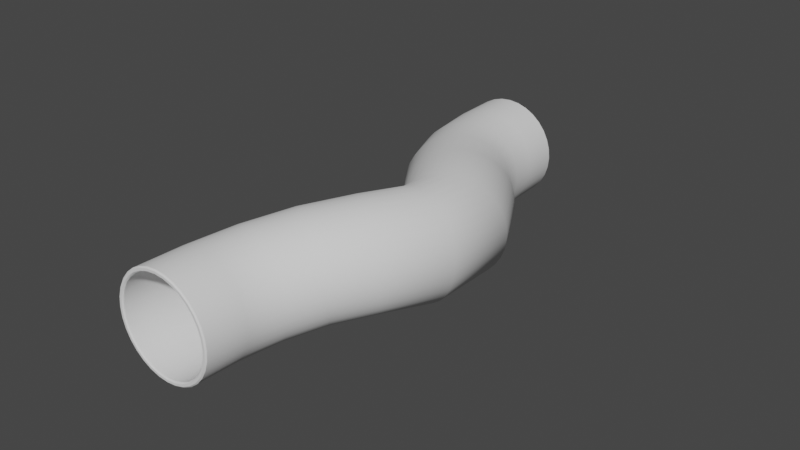 # Source: SM_SciFi.blend  (saved by Blender 2.80.74; exported with 4.5.12 LTS)
import bpy
from mathutils import Matrix  # noqa: F401  (used for matrix-valued properties, if any)

bpy.ops.wm.read_factory_settings(use_empty=True)
scene = bpy.context.scene
scene.name = 'Scene'

# ---- collections
col_collection = bpy.data.collections.new('Collection'); scene.collection.children.link(col_collection)
col_bool_objects = bpy.data.collections.new('Bool_Objects'); col_collection.children.link(col_bool_objects)
col_straight = bpy.data.collections.new('Straight'); scene.collection.children.link(col_straight)
col_wiggly = bpy.data.collections.new('Wiggly'); scene.collection.children.link(col_wiggly)
col_wiggly_holes = bpy.data.collections.new('Wiggly_Holes'); scene.collection.children.link(col_wiggly_holes)

# ---- node groups
ng_auto_smooth = bpy.data.node_groups.new('Auto Smooth', 'GeometryNodeTree')
_s = ng_auto_smooth.interface.new_socket(name='Geometry', in_out='OUTPUT', socket_type='NodeSocketGeometry')
_s = ng_auto_smooth.interface.new_socket(name='Geometry', in_out='INPUT', socket_type='NodeSocketGeometry')
_s = ng_auto_smooth.interface.new_socket(name='Angle', in_out='INPUT', socket_type='NodeSocketFloat')
_s.subtype = 'ANGLE'
_s.min_value = 0.0
_s.max_value = 3.142
ng_auto_smooth.is_modifier = True
_N = ng_auto_smooth.nodes; _L = ng_auto_smooth.links
n0 = _N.new('NodeGroupOutput'); n0.name = 'Group Output'; n0.location = (480, -100)
n1 = _N.new('NodeGroupInput'); n1.name = 'Group Input'; n1.location = (-420, -300)
n2 = _N.new('NodeGroupInput'); n2.name = 'Group Input.001'; n2.location = (-60, -100)
n3 = _N.new('GeometryNodeSetShadeSmooth'); n3.name = 'Set Shade Smooth'; n3.location = (120, -100)
n3.domain = 'EDGE'
n4 = _N.new('GeometryNodeSetShadeSmooth'); n4.name = 'Set Shade Smooth.001'; n4.location = (300, -100)
n5 = _N.new('GeometryNodeInputMeshEdgeAngle'); n5.name = 'Edge Angle'; n5.location = (-420, -220)
n6 = _N.new('GeometryNodeInputEdgeSmooth'); n6.name = 'Is Edge Smooth'; n6.location = (-60, -160)
n7 = _N.new('GeometryNodeInputShadeSmooth'); n7.name = 'Is Face Smooth'; n7.location = (-240, -340)
n8 = _N.new('FunctionNodeBooleanMath'); n8.name = 'Boolean Math'; n8.location = (-60, -220)
n9 = _N.new('FunctionNodeCompare'); n9.name = 'Compare'; n9.location = (-240, -180)
n9.operation = 'LESS_EQUAL'
_L.new(n5.outputs[0], n9.inputs[0])
_L.new(n4.outputs[0], n0.inputs[0])
_L.new(n1.outputs[1], n9.inputs[1])
_L.new(n9.outputs[0], n8.inputs[0])
_L.new(n7.outputs[0], n8.inputs[1])
_L.new(n2.outputs[0], n3.inputs[0])
_L.new(n6.outputs[0], n3.inputs[1])
_L.new(n3.outputs[0], n4.inputs[0])
_L.new(n8.outputs[0], n3.inputs[2])
n0.is_active_output = True

# ---- world
world_world = bpy.data.worlds.new('World'); scene.world = world_world
world_world.use_nodes = True; world_world.node_tree.nodes.clear()
_N = world_world.node_tree.nodes; _L = world_world.node_tree.links
n0 = _N.new('ShaderNodeOutputWorld'); n0.name = 'World Output'; n0.location = (300, 300)
n1 = _N.new('ShaderNodeBackground'); n1.name = 'Background'; n1.location = (10, 300)
n1.inputs[0].default_value = (0.05088, 0.05088, 0.05088, 1.0)
_L.new(n1.outputs[0], n0.inputs[0])
n0.is_active_output = True
world_world.color = (0.05088, 0.05088, 0.05088)
world_world.use_sun_shadow = False
world_world.sun_shadow_jitter_overblur = 0.0

# ---- meshes
me_plane_005 = bpy.data.meshes.new('Plane.005')
me_plane_005.from_pydata([(0.0, 0.0, 0.0), (-0.6993, 0.0, 0.0)], [(0, 1)], [])
_uv = me_plane_005.uv_layers.new(name='UVMap')
_uv.uv.foreach_set('vector', [])
me_plane_005.use_remesh_preserve_volume = False
me_plane_005.use_remesh_preserve_attributes = False
me_plane_005.use_mirror_vertex_groups = False
me_plane_005.update()
me_plane_006 = bpy.data.meshes.new('Plane.006')
me_plane_006.from_pydata([(0.0, 0.0, 0.0), (-0.6993, 0.0, 0.0)], [(0, 1)], [])
_uv = me_plane_006.uv_layers.new(name='UVMap')
_uv.uv.foreach_set('vector', [])
me_plane_006.use_remesh_preserve_volume = False
me_plane_006.use_remesh_preserve_attributes = False
me_plane_006.use_mirror_vertex_groups = False
me_plane_006.update()
me_plane_003 = bpy.data.meshes.new('Plane.003')
me_plane_003.from_pydata([(0.6, 0.0, 0.0), (0.5, 0.0, 0.0)], [(0, 1)], [])
_uv = me_plane_003.uv_layers.new(name='UVMap')
_uv.uv.foreach_set('vector', [])
me_plane_003.use_remesh_preserve_volume = False
me_plane_003.use_remesh_preserve_attributes = False
me_plane_003.use_mirror_vertex_groups = False
me_plane_003.update()
me_plane = bpy.data.meshes.new('Plane')
me_plane.from_pydata([(0.6, 0.0, 0.0), (0.5, 0.0, 0.0)], [(0, 1)], [])
_uv = me_plane.uv_layers.new(name='UVMap')
_uv.uv.foreach_set('vector', [])
me_plane.use_remesh_preserve_volume = False
me_plane.use_remesh_preserve_attributes = False
me_plane.use_mirror_vertex_groups = False
me_plane.update()
me_plane_004 = bpy.data.meshes.new('Plane.004')
me_plane_004.from_pydata([(0.6, 0.0, 0.0), (0.5, 0.0, 0.0)], [(0, 1)], [])
_uv = me_plane_004.uv_layers.new(name='UVMap')
_uv.uv.foreach_set('vector', [])
me_plane_004.use_remesh_preserve_volume = False
me_plane_004.use_remesh_preserve_attributes = False
me_plane_004.use_mirror_vertex_groups = False
me_plane_004.update()

# ---- curves / text
cu_nurbspath_001 = bpy.data.curves.new('NurbsPath.001', 'CURVE')
cu_nurbspath_001.dimensions = '3D'
_sp = cu_nurbspath_001.splines.new('NURBS'); _sp.points.add(4)
_sp.points.foreach_set('co', [8.742e-08, 9.553e-15, 0.0, 1.0, 4.371e-08, 2.5, 0.0, 1.0, 0.0, 5.0, 0.0, 1.0, 0.0, 7.5, 0.0, 1.0, -5.96e-08, 10.0, 0.0, 1.0])
_sp.order_u = 5
_sp.order_v = 0
_sp.use_endpoint_u = True
cu_nurbspath_001.use_path = True
cu_nurbspath_001.use_path_clamp = True
cu_nurbspath_001.fill_mode = 'FULL'
cu_nurbspath = bpy.data.curves.new('NurbsPath', 'CURVE')
cu_nurbspath.dimensions = '3D'
_sp = cu_nurbspath.splines.new('NURBS'); _sp.points.add(6)
_sp.points.foreach_set('co', [8.742e-08, 9.553e-15, 0.0, 1.0, 4.371e-08, 2.5, 0.0, 1.0, 1.814, 3.75, 0.6194, 1.0, 2.026, 5.0, 0.0, 1.0, 1.814, 6.25, 0.6194, 1.0, 0.0, 7.5, 0.0, 1.0, -5.96e-08, 10.0, 0.0, 1.0])
_sp.order_u = 5
_sp.order_v = 0
_sp.use_endpoint_u = True
cu_nurbspath.use_path = True
cu_nurbspath.use_path_clamp = True
cu_nurbspath.fill_mode = 'FULL'
cu_nurbspath_002 = bpy.data.curves.new('NurbsPath.002', 'CURVE')
cu_nurbspath_002.dimensions = '3D'
_sp = cu_nurbspath_002.splines.new('NURBS'); _sp.points.add(6)
_sp.points.foreach_set('co', [8.742e-08, 9.553e-15, 0.0, 1.0, 4.371e-08, 2.5, 0.0, 1.0, 1.814, 3.75, 0.6194, 1.0, 2.026, 5.0, 0.0, 1.0, 1.814, 6.25, 0.6194, 1.0, 0.0, 7.5, 0.0, 1.0, -5.96e-08, 10.0, 0.0, 1.0])
_sp.order_u = 5
_sp.order_v = 0
_sp.use_endpoint_u = True
cu_nurbspath_002.use_path = True
cu_nurbspath_002.use_path_clamp = True
cu_nurbspath_002.fill_mode = 'FULL'

# ---- objects
ob_editable_cylinder = bpy.data.objects.new('Editable Cylinder', me_plane_005)
ob_editable_cylinder_001 = bpy.data.objects.new('Editable Cylinder.001', me_plane_006)
ob_editable_tube_001 = bpy.data.objects.new('Editable Tube.001', me_plane_003)
ob_nurbspath_001 = bpy.data.objects.new('NurbsPath.001', cu_nurbspath_001)
ob_editable_tube = bpy.data.objects.new('Editable Tube', me_plane)
ob_nurbspath = bpy.data.objects.new('NurbsPath', cu_nurbspath)
ob_editable_tube_002 = bpy.data.objects.new('Editable Tube.002', me_plane_004)
ob_nurbspath_002 = bpy.data.objects.new('NurbsPath.002', cu_nurbspath_002)

# ---- transforms, parenting, visibility, modifiers, constraints
ob_editable_cylinder.location = (0.0, 0.5188, 0.0)
ob_editable_cylinder.color = (0.0, 0.6489, 1.0, 0.05)
ob_editable_cylinder.hide_render = True
ob_editable_cylinder.visible_camera = False
ob_editable_cylinder.visible_diffuse = False
ob_editable_cylinder.visible_glossy = False
ob_editable_cylinder.visible_transmission = False
ob_editable_cylinder.visible_volume_scatter = False
ob_editable_cylinder.display_type = 'BOUNDS'
ob_editable_cylinder.show_wire = True
ob_editable_cylinder.show_all_edges = True
ob_editable_cylinder.lineart.crease_threshold = 0.0
_vg = ob_editable_cylinder.vertex_groups.new(name='Group')
_vg.add([1], 1.0, 'REPLACE')
_m = ob_editable_cylinder.modifiers.new('Displace - X', 'DISPLACE')
_m.vertex_group = 'Group'
_m.mid_level = 0.0
_m.direction = 'X'
_m = ob_editable_cylinder.modifiers.new('Screw - Z', 'SCREW')
_m.steps = 64
_m.render_steps = 32
_m.use_normal_flip = True
_m.use_normal_calculate = True
_m.use_merge_vertices = True
_m = ob_editable_cylinder.modifiers.new('Solidify', 'SOLIDIFY')
_m.thickness = 3.0
_m.offset = 0.0
_m.use_even_offset = True
_m.use_quality_normals = True
_m.nonmanifold_thickness_mode = 'FIXED'
_m.nonmanifold_merge_threshold = 0.0003
_m = ob_editable_cylinder.modifiers.new('Auto Smooth', 'NODES')
_m.node_group = ng_auto_smooth
_gi = [s.identifier for s in ng_auto_smooth.interface.items_tree if s.item_type == 'SOCKET' and s.in_out == 'INPUT']
_m[_gi[1]] = 0.5411  # Angle
ob_editable_cylinder_001.location = (0.0, 0.5188, 0.0)
ob_editable_cylinder_001.rotation_euler = (-0.0, 1.571, 0.0)
ob_editable_cylinder_001.color = (0.0, 0.6489, 1.0, 0.05)
ob_editable_cylinder_001.hide_render = True
ob_editable_cylinder_001.visible_camera = False
ob_editable_cylinder_001.visible_diffuse = False
ob_editable_cylinder_001.visible_glossy = False
ob_editable_cylinder_001.visible_transmission = False
ob_editable_cylinder_001.visible_volume_scatter = False
ob_editable_cylinder_001.display_type = 'BOUNDS'
ob_editable_cylinder_001.show_wire = True
ob_editable_cylinder_001.show_all_edges = True
ob_editable_cylinder_001.lineart.crease_threshold = 0.0
_vg = ob_editable_cylinder_001.vertex_groups.new(name='Group')
_vg.add([1], 1.0, 'REPLACE')
_m = ob_editable_cylinder_001.modifiers.new('Displace - X', 'DISPLACE')
_m.vertex_group = 'Group'
_m.mid_level = 0.0
_m.direction = 'X'
_m = ob_editable_cylinder_001.modifiers.new('Screw - Z', 'SCREW')
_m.steps = 64
_m.render_steps = 32
_m.use_normal_flip = True
_m.use_normal_calculate = True
_m.use_merge_vertices = True
_m = ob_editable_cylinder_001.modifiers.new('Solidify', 'SOLIDIFY')
_m.thickness = 3.0
_m.offset = 0.0
_m.use_even_offset = True
_m.use_quality_normals = True
_m.nonmanifold_thickness_mode = 'FIXED'
_m.nonmanifold_merge_threshold = 0.0003
_m = ob_editable_cylinder_001.modifiers.new('Auto Smooth', 'NODES')
_m.node_group = ng_auto_smooth
_gi = [s.identifier for s in ng_auto_smooth.interface.items_tree if s.item_type == 'SOCKET' and s.in_out == 'INPUT']
_m[_gi[1]] = 0.5411  # Angle
ob_editable_tube_001.location = (0.0, 0.0, 0.0)
ob_editable_tube_001.rotation_euler = (1.571, -0.0, 0.0)
ob_editable_tube_001.show_wire = True
ob_editable_tube_001.show_all_edges = True
ob_editable_tube_001.lineart.crease_threshold = 0.0
_vg = ob_editable_tube_001.vertex_groups.new(name='Group')
_vg = ob_editable_tube_001.vertex_groups.new(name='Group.001')
_vg = ob_editable_tube_001.vertex_groups.new(name='Group.002')
_vg.add([0, 1], 1.0, 'REPLACE')
_m = ob_editable_tube_001.modifiers.new('Displace.001', 'DISPLACE')
_m.vertex_group = 'Group.002'
_m.mid_level = 0.0
_m.strength = 0.5
_m.direction = 'X'
_m = ob_editable_tube_001.modifiers.new('Screw - Z', 'SCREW')
_m.steps = 32
_m.render_steps = 32
_m.use_normal_flip = True
_m.use_normal_calculate = True
_m.use_merge_vertices = True
_m = ob_editable_tube_001.modifiers.new('Solidify', 'SOLIDIFY')
_m.thickness = 1.0
_m.offset = 1.0
_m.use_even_offset = True
_m.use_quality_normals = True
_m.nonmanifold_thickness_mode = 'FIXED'
_m.nonmanifold_merge_threshold = 0.0003
_m = ob_editable_tube_001.modifiers.new('Array', 'ARRAY')
_m.count = 10
_m.constant_offset_displace = (0.0, 0.0, 0.0)
_m.relative_offset_displace = (0.0, 0.0, -1.0)
_m.use_merge_vertices = True
_m = ob_editable_tube_001.modifiers.new('Curve', 'CURVE')
_m.object = ob_nurbspath_001
_m.deform_axis = 'POS_Y'
_m = ob_editable_tube_001.modifiers.new('Bevel_ANGLE', 'BEVEL')
_m.width = 0.02571
_m.width_pct = 0.02571
_m.angle_limit = 0.4887
_m.use_clamp_overlap = False
_m.loop_slide = False
_m.miter_outer = 'MITER_ARC'
_m = ob_editable_tube_001.modifiers.new('Auto Smooth', 'NODES')
_m.node_group = ng_auto_smooth
_gi = [s.identifier for s in ng_auto_smooth.interface.items_tree if s.item_type == 'SOCKET' and s.in_out == 'INPUT']
_m[_gi[1]] = 0.5411  # Angle
_m = ob_editable_tube_001.modifiers.new('Weighted Normal', 'WEIGHTED_NORMAL')
_m.keep_sharp = True
ob_nurbspath_001.location = (0.0, 0.0, 0.0)
ob_nurbspath_001.lineart.crease_threshold = 0.0
ob_editable_tube.location = (0.0, 0.0, 0.0)
ob_editable_tube.rotation_euler = (1.571, -0.0, 0.0)
ob_editable_tube.show_wire = True
ob_editable_tube.show_all_edges = True
ob_editable_tube.lineart.crease_threshold = 0.0
_vg = ob_editable_tube.vertex_groups.new(name='Group')
_vg = ob_editable_tube.vertex_groups.new(name='Group.001')
_vg = ob_editable_tube.vertex_groups.new(name='Group.002')
_vg.add([0, 1], 1.0, 'REPLACE')
_m = ob_editable_tube.modifiers.new('Displace.001', 'DISPLACE')
_m.vertex_group = 'Group.002'
_m.mid_level = 0.0
_m.strength = 0.5
_m.direction = 'X'
_m = ob_editable_tube.modifiers.new('Screw - Z', 'SCREW')
_m.steps = 32
_m.render_steps = 32
_m.use_normal_flip = True
_m.use_normal_calculate = True
_m.use_merge_vertices = True
_m = ob_editable_tube.modifiers.new('Solidify', 'SOLIDIFY')
_m.thickness = 1.0
_m.offset = 1.0
_m.use_even_offset = True
_m.use_quality_normals = True
_m.nonmanifold_thickness_mode = 'FIXED'
_m.nonmanifold_merge_threshold = 0.0003
_m = ob_editable_tube.modifiers.new('Array', 'ARRAY')
_m.count = 11
_m.constant_offset_displace = (0.0, 0.0, 0.0)
_m.relative_offset_displace = (0.0, 0.0, -1.0)
_m.use_merge_vertices = True
_m = ob_editable_tube.modifiers.new('Curve', 'CURVE')
_m.object = ob_nurbspath
_m.deform_axis = 'POS_Y'
_m = ob_editable_tube.modifiers.new('Bevel_ANGLE', 'BEVEL')
_m.width = 0.02571
_m.width_pct = 0.02571
_m.angle_limit = 0.4887
_m.use_clamp_overlap = False
_m.loop_slide = False
_m.miter_outer = 'MITER_ARC'
_m = ob_editable_tube.modifiers.new('Auto Smooth', 'NODES')
_m.node_group = ng_auto_smooth
_gi = [s.identifier for s in ng_auto_smooth.interface.items_tree if s.item_type == 'SOCKET' and s.in_out == 'INPUT']
_m[_gi[1]] = 0.5411  # Angle
_m = ob_editable_tube.modifiers.new('Weighted Normal', 'WEIGHTED_NORMAL')
_m.keep_sharp = True
ob_nurbspath.location = (0.0, 0.0, 0.0)
ob_nurbspath.lineart.crease_threshold = 0.0
ob_editable_tube_002.location = (0.0, 0.0, 0.0)
ob_editable_tube_002.rotation_euler = (1.571, -0.0, 0.0)
ob_editable_tube_002.show_wire = True
ob_editable_tube_002.show_all_edges = True
ob_editable_tube_002.lineart.crease_threshold = 0.0
_vg = ob_editable_tube_002.vertex_groups.new(name='Group')
_vg = ob_editable_tube_002.vertex_groups.new(name='Group.001')
_vg = ob_editable_tube_002.vertex_groups.new(name='Group.002')
_vg.add([0, 1], 1.0, 'REPLACE')
_m = ob_editable_tube_002.modifiers.new('Displace.001', 'DISPLACE')
_m.vertex_group = 'Group.002'
_m.mid_level = 0.0
_m.strength = 0.5
_m.direction = 'X'
_m = ob_editable_tube_002.modifiers.new('Screw - Z', 'SCREW')
_m.steps = 32
_m.render_steps = 32
_m.use_normal_flip = True
_m.use_normal_calculate = True
_m.use_merge_vertices = True
_m = ob_editable_tube_002.modifiers.new('Solidify', 'SOLIDIFY')
_m.thickness = 1.0
_m.offset = 1.0
_m.use_even_offset = True
_m.use_quality_normals = True
_m.nonmanifold_thickness_mode = 'FIXED'
_m.nonmanifold_merge_threshold = 0.0003
_m = ob_editable_tube_002.modifiers.new('Boolean - DIFFERENCE', 'BOOLEAN')
_m.object = ob_editable_cylinder
_m.solver = 'FAST'
_m = ob_editable_tube_002.modifiers.new('Boolean - DIFFERENCE.001', 'BOOLEAN')
_m.object = ob_editable_cylinder_001
_m.solver = 'FAST'
_m = ob_editable_tube_002.modifiers.new('Array', 'ARRAY')
_m.count = 11
_m.constant_offset_displace = (0.0, 0.0, 0.0)
_m.relative_offset_displace = (0.0, 0.0, -1.0)
_m.use_merge_vertices = True
_m = ob_editable_tube_002.modifiers.new('Curve', 'CURVE')
_m.object = ob_nurbspath_002
_m.deform_axis = 'POS_Y'
_m = ob_editable_tube_002.modifiers.new('Bevel_ANGLE', 'BEVEL')
_m.width = 0.02571
_m.width_pct = 0.02571
_m.angle_limit = 0.4887
_m.use_clamp_overlap = False
_m.loop_slide = False
_m.miter_outer = 'MITER_ARC'
_m = ob_editable_tube_002.modifiers.new('Auto Smooth', 'NODES')
_m.node_group = ng_auto_smooth
_gi = [s.identifier for s in ng_auto_smooth.interface.items_tree if s.item_type == 'SOCKET' and s.in_out == 'INPUT']
_m[_gi[1]] = 0.5411  # Angle
_m = ob_editable_tube_002.modifiers.new('Weighted Normal', 'WEIGHTED_NORMAL')
_m.keep_sharp = True
ob_nurbspath_002.location = (0.0, 0.0, 0.0)
ob_nurbspath_002.lineart.crease_threshold = 0.0

# ---- collection membership
col_bool_objects.objects.link(ob_editable_cylinder)
col_bool_objects.objects.link(ob_editable_cylinder_001)
col_straight.objects.link(ob_editable_tube_001)
col_straight.objects.link(ob_nurbspath_001)
col_wiggly.objects.link(ob_editable_tube)
col_wiggly.objects.link(ob_nurbspath)
col_wiggly_holes.objects.link(ob_editable_tube_002)
col_wiggly_holes.objects.link(ob_nurbspath_002)
def _layer_coll(name, lc=None):
    lc = lc or bpy.context.view_layer.layer_collection
    for c in lc.children:
        if c.name == name: return c
        r = _layer_coll(name, c)
        if r: return r
_layer_coll('Straight').exclude = True
_layer_coll('Wiggly_Holes').exclude = True

# ---- scene / render settings (as saved in the file)
scene.frame_start = 1; scene.frame_end = 250; scene.frame_set(1)
scene.render.engine = 'BLENDER_EEVEE_NEXT'
scene.cycles.use_denoising = False
scene.cycles.samples = 128
scene.cycles.sampling_pattern = 'TABULATED_SOBOL'
scene.cycles.use_adaptive_sampling = False
scene.cycles.use_light_tree = False
scene.view_settings.view_transform = 'Filmic'
bpy.context.view_layer.update()

# ---- added for rendering (the .blend has no active camera and no usable light): camera, sun
cam_auto = bpy.data.cameras.new('AutoCamera')
cam_auto.lens = 50.0
cam_auto.sensor_width = 36.0
cam_auto.clip_end = 1000.0
ob_auto_camera = bpy.data.objects.new('AutoCamera', cam_auto)
scene.collection.objects.link(ob_auto_camera)
ob_auto_camera.location = (12.9703, -9.40789, 9.86522)
ob_auto_camera.rotation_euler = (1.09748, -7.21219e-08, 0.694738)
scene.camera = ob_auto_camera
light_auto_sun = bpy.data.lights.new('AutoSun', 'SUN')
light_auto_sun.energy = 3.0
light_auto_sun.angle = 0.0523599
ob_auto_sun = bpy.data.objects.new('AutoSun', light_auto_sun)
scene.collection.objects.link(ob_auto_sun)
ob_auto_sun.rotation_euler = (0.872665, 0.174533, 0.523599)
bpy.context.view_layer.update()
